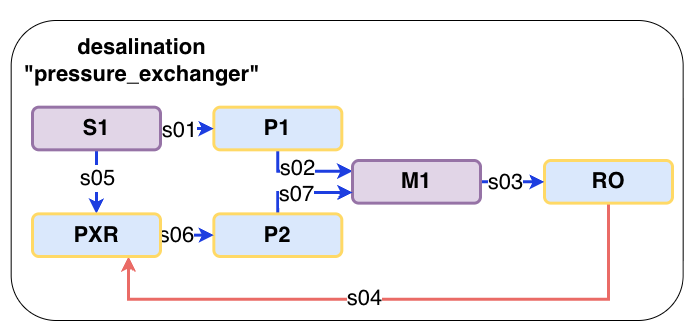

The diagram above was exported from draw.io. Its source (the exported page's mxGraphModel, read from the mxfile embedded in the PNG):
<mxGraphModel dx="2814" dy="1170" grid="1" gridSize="10" guides="1" tooltips="1" connect="1" arrows="1" fold="1" page="1" pageScale="1" pageWidth="1100" pageHeight="500" math="0" shadow="0">
  <root>
    <mxCell id="0" />
    <mxCell id="1" parent="0" />
    <mxCell id="4TCtw5ld754-qmCQ_TxX-23" connectable="0" parent="1" style="group;fontFamily=Helvetica;fontSize=22;" value="" vertex="1">
      <mxGeometry height="320" width="693.33" x="160" y="100" as="geometry" />
    </mxCell>
    <mxCell id="4TCtw5ld754-qmCQ_TxX-1" parent="4TCtw5ld754-qmCQ_TxX-23" style="rounded=1;whiteSpace=wrap;html=1;fontFamily=Helvetica;fontSize=22;" value="" vertex="1">
      <mxGeometry height="300" width="672" x="10.67" y="20" as="geometry" />
    </mxCell>
    <mxCell id="4TCtw5ld754-qmCQ_TxX-2" parent="4TCtw5ld754-qmCQ_TxX-23" style="text;html=1;align=center;verticalAlign=middle;resizable=0;points=[];autosize=1;strokeColor=none;fillColor=none;fontSize=22;fontStyle=1;fontFamily=Helvetica;" value="desalination&lt;div&gt;&quot;pressure_exchanger&quot;&lt;/div&gt;" vertex="1">
      <mxGeometry height="70" width="240" x="20.67" y="24.996666666666663" as="geometry" />
    </mxCell>
    <mxCell id="4TCtw5ld754-qmCQ_TxX-3" edge="1" parent="4TCtw5ld754-qmCQ_TxX-23" source="4TCtw5ld754-qmCQ_TxX-5" style="edgeStyle=orthogonalEdgeStyle;rounded=0;orthogonalLoop=1;jettySize=auto;html=1;exitX=0.5;exitY=1;exitDx=0;exitDy=0;entryX=0;entryY=0.25;entryDx=0;entryDy=0;strokeColor=#1D3EE0;strokeWidth=3;fontFamily=Helvetica;fontSize=22;" target="4TCtw5ld754-qmCQ_TxX-15">
      <mxGeometry relative="1" as="geometry" />
    </mxCell>
    <mxCell id="4TCtw5ld754-qmCQ_TxX-4" connectable="0" parent="4TCtw5ld754-qmCQ_TxX-3" style="edgeLabel;html=1;align=center;verticalAlign=middle;resizable=0;points=[];fontFamily=Helvetica;fontSize=22;" value="s02" vertex="1">
      <mxGeometry relative="1" x="-0.1514" y="3" as="geometry">
        <mxPoint as="offset" />
      </mxGeometry>
    </mxCell>
    <mxCell id="4TCtw5ld754-qmCQ_TxX-5" parent="4TCtw5ld754-qmCQ_TxX-23" style="rounded=1;whiteSpace=wrap;html=1;fillColor=#dae8fc;strokeColor=#FFD966;strokeWidth=3;fontFamily=Helvetica;fontStyle=1;fontSize=22;" value="P1" vertex="1">
      <mxGeometry height="42.666666666666664" width="127.99938461538463" x="213.33230769230772" y="106.66666666666667" as="geometry" />
    </mxCell>
    <mxCell id="4TCtw5ld754-qmCQ_TxX-6" edge="1" parent="4TCtw5ld754-qmCQ_TxX-23" source="4TCtw5ld754-qmCQ_TxX-8" style="edgeStyle=orthogonalEdgeStyle;rounded=0;orthogonalLoop=1;jettySize=auto;html=1;exitX=0.5;exitY=1;exitDx=0;exitDy=0;entryX=0.75;entryY=1;entryDx=0;entryDy=0;strokeColor=#EA6B66;strokeWidth=3;fontFamily=Helvetica;fontSize=22;" target="4TCtw5ld754-qmCQ_TxX-21">
      <mxGeometry relative="1" as="geometry">
        <Array as="points">
          <mxPoint x="602.6637692307693" y="298.6666666666667" />
          <mxPoint x="111.99946153846155" y="298.6666666666667" />
        </Array>
      </mxGeometry>
    </mxCell>
    <mxCell id="4TCtw5ld754-qmCQ_TxX-7" connectable="0" parent="4TCtw5ld754-qmCQ_TxX-6" style="edgeLabel;html=1;align=center;verticalAlign=middle;resizable=0;points=[];fontFamily=Helvetica;fontSize=22;" value="s04" vertex="1">
      <mxGeometry relative="1" x="0.101" y="-1" as="geometry">
        <mxPoint as="offset" />
      </mxGeometry>
    </mxCell>
    <mxCell id="4TCtw5ld754-qmCQ_TxX-8" parent="4TCtw5ld754-qmCQ_TxX-23" style="rounded=1;whiteSpace=wrap;html=1;fillColor=#dae8fc;strokeColor=#FFD966;strokeWidth=3;fontFamily=Helvetica;fontStyle=1;fontSize=22;" value="RO" vertex="1">
      <mxGeometry height="42.666666666666664" width="127.99938461538463" x="543.9973846153847" y="160" as="geometry" />
    </mxCell>
    <mxCell id="4TCtw5ld754-qmCQ_TxX-9" edge="1" parent="4TCtw5ld754-qmCQ_TxX-23" source="4TCtw5ld754-qmCQ_TxX-12" style="edgeStyle=orthogonalEdgeStyle;rounded=0;orthogonalLoop=1;jettySize=auto;html=1;exitX=0.5;exitY=1;exitDx=0;exitDy=0;strokeColor=#1D3EE0;strokeWidth=3;fontFamily=Helvetica;fontSize=22;" target="4TCtw5ld754-qmCQ_TxX-21">
      <mxGeometry relative="1" as="geometry" />
    </mxCell>
    <mxCell id="T9v4K6mJJqIb_wMgCBkV-1" connectable="0" parent="4TCtw5ld754-qmCQ_TxX-9" style="edgeLabel;html=1;align=center;verticalAlign=middle;resizable=0;points=[];fontFamily=Helvetica;fontSize=22;" value="s05" vertex="1">
      <mxGeometry relative="1" x="-0.123" as="geometry">
        <mxPoint as="offset" />
      </mxGeometry>
    </mxCell>
    <mxCell id="4TCtw5ld754-qmCQ_TxX-10" edge="1" parent="4TCtw5ld754-qmCQ_TxX-23" source="4TCtw5ld754-qmCQ_TxX-12" style="edgeStyle=orthogonalEdgeStyle;rounded=0;orthogonalLoop=1;jettySize=auto;html=1;exitX=1;exitY=0.5;exitDx=0;exitDy=0;entryX=0;entryY=0.5;entryDx=0;entryDy=0;strokeColor=#1D3EE0;strokeWidth=3;fontFamily=Helvetica;fontSize=22;" target="4TCtw5ld754-qmCQ_TxX-5">
      <mxGeometry relative="1" as="geometry" />
    </mxCell>
    <mxCell id="4TCtw5ld754-qmCQ_TxX-11" connectable="0" parent="4TCtw5ld754-qmCQ_TxX-10" style="edgeLabel;html=1;align=center;verticalAlign=middle;resizable=0;points=[];fontFamily=Helvetica;fontSize=22;" value="s01" vertex="1">
      <mxGeometry relative="1" x="-0.33" y="-1" as="geometry">
        <mxPoint as="offset" />
      </mxGeometry>
    </mxCell>
    <mxCell id="4TCtw5ld754-qmCQ_TxX-12" parent="4TCtw5ld754-qmCQ_TxX-23" style="rounded=1;whiteSpace=wrap;html=1;fillColor=#e1d5e7;strokeColor=#9673a6;strokeWidth=3;fontFamily=Helvetica;fontStyle=1;fontSize=22;" value="S1" vertex="1">
      <mxGeometry height="42.67" width="128" x="32" y="106.67" as="geometry" />
    </mxCell>
    <mxCell id="4TCtw5ld754-qmCQ_TxX-13" edge="1" parent="4TCtw5ld754-qmCQ_TxX-23" source="4TCtw5ld754-qmCQ_TxX-15" style="edgeStyle=orthogonalEdgeStyle;rounded=0;orthogonalLoop=1;jettySize=auto;html=1;exitX=1;exitY=0.5;exitDx=0;exitDy=0;strokeColor=#1D3EE0;strokeWidth=3;fontFamily=Helvetica;fontSize=22;" target="4TCtw5ld754-qmCQ_TxX-8">
      <mxGeometry relative="1" as="geometry" />
    </mxCell>
    <mxCell id="4TCtw5ld754-qmCQ_TxX-14" connectable="0" parent="4TCtw5ld754-qmCQ_TxX-13" style="edgeLabel;html=1;align=center;verticalAlign=middle;resizable=0;points=[];fontFamily=Helvetica;fontSize=22;" value="s03" vertex="1">
      <mxGeometry relative="1" x="-0.205" as="geometry">
        <mxPoint as="offset" />
      </mxGeometry>
    </mxCell>
    <mxCell id="4TCtw5ld754-qmCQ_TxX-15" parent="4TCtw5ld754-qmCQ_TxX-23" style="rounded=1;whiteSpace=wrap;html=1;fillColor=#e1d5e7;strokeColor=#9673a6;strokeWidth=3;fontFamily=Helvetica;fontStyle=1;fontSize=22;" value="M1" vertex="1">
      <mxGeometry height="42.666666666666664" width="127.99938461538463" x="351.9983076923077" y="160" as="geometry" />
    </mxCell>
    <mxCell id="4TCtw5ld754-qmCQ_TxX-16" edge="1" parent="4TCtw5ld754-qmCQ_TxX-23" source="4TCtw5ld754-qmCQ_TxX-18" style="edgeStyle=orthogonalEdgeStyle;rounded=0;orthogonalLoop=1;jettySize=auto;html=1;exitX=0.5;exitY=0;exitDx=0;exitDy=0;entryX=0;entryY=0.75;entryDx=0;entryDy=0;strokeColor=#1D3EE0;strokeWidth=3;fontFamily=Helvetica;fontSize=22;" target="4TCtw5ld754-qmCQ_TxX-15">
      <mxGeometry relative="1" as="geometry" />
    </mxCell>
    <mxCell id="4TCtw5ld754-qmCQ_TxX-17" connectable="0" parent="4TCtw5ld754-qmCQ_TxX-16" style="edgeLabel;html=1;align=center;verticalAlign=middle;resizable=0;points=[];fontFamily=Helvetica;fontSize=22;" value="s07" vertex="1">
      <mxGeometry relative="1" x="0.0168" y="-1" as="geometry">
        <mxPoint x="-9" as="offset" />
      </mxGeometry>
    </mxCell>
    <mxCell id="4TCtw5ld754-qmCQ_TxX-18" parent="4TCtw5ld754-qmCQ_TxX-23" style="rounded=1;whiteSpace=wrap;html=1;fillColor=#dae8fc;strokeColor=#FFD966;strokeWidth=3;fontFamily=Helvetica;fontStyle=1;fontSize=22;" value="P2" vertex="1">
      <mxGeometry height="42.666666666666664" width="127.99938461538463" x="213.33230769230772" y="213.33333333333334" as="geometry" />
    </mxCell>
    <mxCell id="4TCtw5ld754-qmCQ_TxX-19" edge="1" parent="4TCtw5ld754-qmCQ_TxX-23" source="4TCtw5ld754-qmCQ_TxX-21" style="edgeStyle=orthogonalEdgeStyle;rounded=0;orthogonalLoop=1;jettySize=auto;html=1;exitX=1;exitY=0.5;exitDx=0;exitDy=0;entryX=0;entryY=0.5;entryDx=0;entryDy=0;strokeColor=#1D3EE0;strokeWidth=3;fontFamily=Helvetica;fontSize=22;" target="4TCtw5ld754-qmCQ_TxX-18">
      <mxGeometry relative="1" as="geometry" />
    </mxCell>
    <mxCell id="4TCtw5ld754-qmCQ_TxX-20" connectable="0" parent="4TCtw5ld754-qmCQ_TxX-19" style="edgeLabel;html=1;align=center;verticalAlign=middle;resizable=0;points=[];fontFamily=Helvetica;fontSize=22;" value="s06" vertex="1">
      <mxGeometry relative="1" x="-0.0824" as="geometry">
        <mxPoint x="-8" as="offset" />
      </mxGeometry>
    </mxCell>
    <mxCell id="4TCtw5ld754-qmCQ_TxX-21" parent="4TCtw5ld754-qmCQ_TxX-23" style="rounded=1;whiteSpace=wrap;html=1;fillColor=#dae8fc;strokeColor=#FFD966;strokeWidth=3;fontFamily=Helvetica;fontStyle=1;fontSize=22;" value="PXR" vertex="1">
      <mxGeometry height="42.666666666666664" width="127.99938461538463" x="31.999846153846157" y="213.33333333333334" as="geometry" />
    </mxCell>
  </root>
</mxGraphModel>